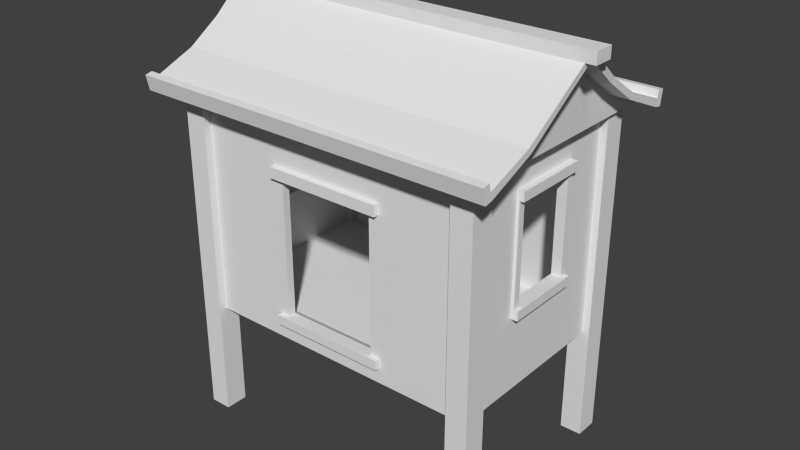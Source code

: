 # Source: Hut.blend  (saved by Blender 2.59.0; exported with 4.5.12 LTS)
import bpy
from mathutils import Matrix  # noqa: F401  (used for matrix-valued properties, if any)

bpy.ops.wm.read_factory_settings(use_empty=True)
scene = bpy.context.scene
scene.name = 'Scene'

# ---- collections
col_collection_1 = bpy.data.collections.new('Collection 1'); scene.collection.children.link(col_collection_1)

# ---- materials (node trees are filled in below, after node groups)
mat_initialshadinggroup = bpy.data.materials.new('initialShadingGroup')
mat_initialshadinggroup.alpha_threshold = 0.0
mat_initialshadinggroup.use_transparent_shadow = False
mat_initialshadinggroup.roughness = 0.5
mat_initialshadinggroup.line_color = (0.0, 0.0, 0.0, 1.0)

# ---- material node trees

# ---- world
world_world = bpy.data.worlds.new('World'); scene.world = world_world
world_world.color = (0.05088, 0.05088, 0.05088)
world_world.use_sun_shadow = False
world_world.sun_shadow_jitter_overblur = 0.0
world_world.cycles.sampling_method = 'MANUAL'
world_world.cycles.sample_map_resolution = 256

# ---- meshes
me_polysurface2 = bpy.data.meshes.new('polySurface2')
me_polysurface2.from_pydata([(-3.392, 4.068, -2.331), (-3.018, 4.068, -2.331), (-3.018, 4.039, -2.47), (-3.392, 4.039, -2.47), (-3.018, 3.749, -2.409), (-3.392, 3.749, -2.409), (-3.018, 3.778, -2.271), (-3.392, 3.778, -2.271), (3.643, 3.778, -2.271), (3.643, 3.749, -2.409), (3.643, 4.039, -2.47), (3.643, 4.068, -2.331), (3.643, 3.923, -2.301), (-3.392, 3.923, -2.301), (-3.392, 3.751, 2.471), (-3.018, 3.751, 2.471), (-3.018, 4.045, 2.512), (-3.392, 4.045, 2.512), (-3.018, 4.064, 2.372), (-3.392, 4.064, 2.372), (-3.018, 3.918, 2.352), (-3.392, 3.918, 2.352), (-3.392, 3.771, 2.331), (-3.018, 3.771, 2.331), (3.643, 3.751, 2.471), (3.643, 3.771, 2.331), (3.643, 3.918, 2.352), (3.643, 4.064, 2.372), (3.643, 4.045, 2.512), (-3.636, 5.189, 0.2205), (-3.448, 5.189, 0.2205), (-3.448, 5.406, 0.2205), (-3.636, 5.406, 0.2205), (-3.448, 5.406, -0.1695), (-3.636, 5.406, -0.1695), (-3.448, 5.189, -0.1695), (-3.636, 5.189, -0.1695), (-3.448, 5.189, 0.02551), (3.887, 5.189, 0.2205), (3.887, 5.189, -0.1695), (3.887, 5.406, -0.1695), (3.887, 5.406, 0.2205), (3.7, 5.189, 0.2205), (3.7, 5.189, 0.02551), (3.7, 5.189, -0.1695), (3.7, 5.406, -0.1695), (-3.069, 5.406, -0.1695), (-3.069, 5.189, -0.1695), (3.7, 5.406, 0.2205), (-3.069, 5.406, 0.2205), (-3.069, 5.189, 0.2205), (-3.018, 3.923, -2.301), (3.32, 5.189, 0.2205), (3.276, 4.689, 0.8405), (3.651, 4.689, 0.8405), (3.273, 4.266, 1.48), (3.647, 4.266, 1.48), (3.269, 3.918, 2.352), (-3.4, 4.64, 0.7173), (-3.4, 4.689, 0.8405), (-3.396, 4.168, 1.409), (-3.396, 4.266, 1.48), (3.269, 3.771, 2.331), (3.273, 4.168, 1.409), (3.647, 4.168, 1.409), (3.276, 4.64, 0.7173), (3.651, 4.64, 0.7173), (3.32, 5.189, 0.02551), (-3.025, 4.691, -0.7897), (-3.4, 4.691, -0.7897), (-3.022, 4.269, -1.429), (-3.396, 4.269, -1.429), (3.647, 4.269, -1.429), (3.647, 4.172, -1.353), (3.651, 4.691, -0.7897), (3.651, 4.643, -0.6636), (-3.022, 4.172, -1.353), (-3.396, 4.172, -1.353), (-3.025, 4.643, -0.6636), (-3.4, 4.643, -0.6636), (-3.069, 5.189, 0.02551), (3.276, 4.643, -0.6636), (3.273, 4.172, -1.353), (3.269, 3.778, -2.271), (3.269, 3.923, -2.301), (3.273, 4.269, -1.429), (-2.407, 4.269, -1.429), (-2.404, 3.923, -2.301), (3.276, 4.691, -0.7897), (-2.41, 4.691, -0.7897), (3.32, 5.189, -0.1695), (-2.445, 5.189, -0.1695), (-3.025, 4.64, 0.7173), (-3.022, 4.168, 1.409), (-3.022, 4.266, 1.48), (2.658, 4.266, 1.48), (2.655, 3.918, 2.352), (-3.025, 4.689, 0.8405), (2.661, 4.689, 0.8405), (2.696, 5.189, 0.2205), (3.269, 4.068, -2.331), (-2.404, 4.068, -2.331), (3.32, 5.406, 0.2205), (-2.445, 5.189, 0.2205), (-2.445, 5.406, 0.2205), (3.32, 5.406, -0.1695), (-2.445, 5.406, -0.1695), (3.269, 3.751, 2.471), (-2.404, 3.771, 2.331), (-2.404, 3.751, 2.471), (3.269, 4.064, 2.372), (-2.404, 4.064, 2.372), (-2.404, 3.918, 2.352), (3.269, 4.045, 2.512), (-2.404, 4.045, 2.512), (3.269, 3.749, -2.409), (-2.404, 3.749, -2.409), (-2.404, 3.778, -2.271), (3.269, 4.039, -2.47), (-2.404, 4.039, -2.47), (2.655, 4.039, -2.47), (2.655, 4.068, -2.331), (2.655, 3.749, -2.409), (2.655, 3.778, -2.271), (2.655, 4.045, 2.512), (2.655, 3.751, 2.471), (2.655, 4.064, 2.372), (2.655, 3.771, 2.331), (2.696, 5.189, -0.1695), (2.696, 5.406, -0.1695), (2.696, 5.406, 0.2205), (2.655, 3.923, -2.301), (-2.41, 4.689, 0.8405), (-2.407, 4.266, 1.48), (2.661, 4.229, 0.7173), (-2.41, 4.229, 0.7173), (2.696, 4.777, 0.02551), (-2.445, 4.777, 0.02551), (2.661, 4.691, -0.7897), (2.658, 4.269, -1.429), (-2.41, 4.231, -0.6636), (2.661, 4.231, -0.6636), (3.269, 3.777, -1.504), (2.655, 3.777, -1.504), (3.269, 3.775, -0.7369), (2.655, 3.775, -0.7369), (3.269, 3.774, 0.03012), (2.655, 3.774, 0.03012), (3.269, 3.773, 0.7971), (2.655, 3.773, 0.7971), (3.269, 3.772, 1.564), (2.655, 3.772, 1.564), (-3.018, 3.772, 1.564), (-2.404, 3.772, 1.564), (-3.018, 3.773, 0.7971), (-2.404, 3.773, 0.7971), (-3.018, 3.774, 0.03012), (-2.404, 3.774, 0.03012), (-3.018, 3.775, -0.7369), (-2.404, 3.775, -0.7369), (-3.018, 3.777, -1.504), (-2.404, 3.777, -1.504)], [], [(0, 1, 2, 3), (3, 2, 4, 5), (5, 4, 6, 7), (14, 15, 16, 17), (17, 16, 18, 19), (19, 18, 20, 21), (22, 23, 15, 14), (29, 30, 31, 32), (32, 31, 33, 34), (34, 33, 35, 36), (38, 39, 40, 41), (36, 29, 32, 34), (44, 45, 40, 39), (35, 33, 46, 47), (45, 48, 41, 40), (33, 31, 49, 46), (48, 42, 38, 41), (31, 30, 50, 49), (1, 0, 13, 51), (42, 52, 53, 54), (54, 53, 55, 56), (56, 55, 57, 26), (30, 37, 58, 59), (59, 58, 60, 61), (61, 60, 22, 21), (25, 62, 63, 64), (64, 63, 65, 66), (66, 65, 67, 43), (43, 42, 54, 66), (66, 54, 56, 64), (64, 56, 26, 25), (35, 47, 68, 69), (69, 68, 70, 71), (71, 70, 51, 13), (8, 12, 72, 73), (73, 72, 74, 75), (75, 74, 44, 43), (7, 6, 76, 77), (77, 76, 78, 79), (79, 78, 80, 37), (13, 7, 77, 71), (71, 77, 79, 69), (69, 79, 37, 35), (67, 81, 75, 43), (81, 82, 73, 75), (82, 83, 8, 73), (84, 85, 72, 12), (51, 70, 86, 87), (85, 88, 74, 72), (70, 68, 89, 86), (88, 90, 44, 74), (68, 47, 91, 89), (80, 92, 58, 37), (92, 93, 60, 58), (93, 23, 22, 60), (20, 94, 61, 21), (57, 55, 95, 96), (94, 97, 59, 61), (55, 53, 98, 95), (97, 50, 30, 59), (53, 52, 99, 98), (100, 84, 12, 11), (1, 51, 87, 101), (102, 52, 42, 48), (49, 50, 103, 104), (105, 102, 48, 45), (46, 49, 104, 106), (90, 105, 45, 44), (47, 46, 106, 91), (107, 62, 25, 24), (15, 23, 108, 109), (57, 110, 27, 26), (20, 18, 111, 112), (110, 113, 28, 27), (18, 16, 114, 111), (113, 107, 24, 28), (16, 15, 109, 114), (83, 115, 9, 8), (6, 4, 116, 117), (115, 118, 10, 9), (4, 2, 119, 116), (118, 100, 11, 10), (2, 1, 101, 119), (120, 121, 100, 118), (119, 101, 121, 120), (122, 120, 118, 115), (116, 119, 120, 122), (123, 122, 115, 83), (117, 116, 122, 123), (124, 125, 107, 113), (114, 109, 125, 124), (126, 124, 113, 110), (111, 114, 124, 126), (96, 126, 110, 57), (112, 111, 126, 96), (125, 127, 62, 107), (109, 108, 127, 125), (128, 129, 105, 90), (91, 106, 129, 128), (129, 130, 102, 105), (106, 104, 130, 129), (130, 99, 52, 102), (104, 103, 99, 130), (121, 131, 84, 100), (101, 87, 131, 121), (132, 103, 50, 97), (98, 99, 103, 132), (133, 132, 97, 94), (95, 98, 132, 133), (112, 133, 94, 20), (96, 95, 133, 112), (136, 134, 135, 137), (138, 128, 90, 88), (89, 91, 128, 138), (139, 138, 88, 85), (86, 89, 138, 139), (131, 139, 85, 84), (87, 86, 139, 131), (137, 140, 141, 136), (123, 83, 142, 143), (143, 142, 144, 145), (145, 144, 146, 147), (147, 146, 148, 149), (149, 148, 150, 151), (151, 150, 62, 127), (108, 23, 152, 153), (153, 152, 154, 155), (155, 154, 156, 157), (157, 156, 158, 159), (159, 158, 160, 161), (161, 160, 6, 117), (93, 152, 23), (82, 142, 83), (80, 78, 158, 156), (80, 156, 154, 92), (92, 154, 152, 93), (160, 76, 6), (158, 78, 76, 160), (135, 155, 157, 137), (137, 157, 159, 140), (150, 63, 62), (148, 65, 63, 150), (67, 65, 148, 146), (67, 146, 144, 81), (81, 144, 142, 82), (147, 136, 141, 145), (149, 134, 136, 147), (38, 42, 43), (39, 38, 43), (39, 43, 44), (30, 29, 36), (37, 30, 36), (35, 37, 36), (14, 17, 19), (22, 14, 19), (22, 19, 21), (27, 28, 24), (27, 24, 25), (26, 27, 25), (5, 7, 13), (13, 0, 5), (5, 0, 3), (12, 8, 9), (11, 12, 9), (10, 11, 9), (135, 153, 155), (140, 159, 161), (134, 149, 151), (141, 143, 145), (140, 161, 143, 141), (134, 151, 153, 135), (127, 108, 153, 151), (117, 123, 143, 161)])
_uv = me_polysurface2.uv_layers.new(name='UVTex')
_uv.uv.foreach_set('vector', [0.375, 0.25, 0.4583, 0.25, 0.4583, 0.5, 0.375, 0.5, 0.375, 0.5, 0.4583, 0.5, 0.4583, 0.75, 0.375, 0.75, 0.375, 0.75, 0.4583, 0.75, 0.4583, 1.0, 0.375, 1.0, 0.375, 0.0, 0.4583, 0.0, 0.4583, 0.25, 0.375, 0.25, 0.375, 0.25, 0.4583, 0.25, 0.4583, 0.5, 0.375, 0.5, 0.375, 0.5, 0.4583, 0.5, 0.4583, 0.625, 0.375, 0.625, 0.375, 0.75, 0.4583, 0.75, 0.4583, 1.0, 0.375, 1.0, 0.375, 0.0, 0.4583, 0.0, 0.4583, 0.25, 0.375, 0.25, 0.375, 0.25, 0.4583, 0.25, 0.4583, 0.5, 0.375, 0.5, 0.375, 0.5, 0.4583, 0.5, 0.4583, 0.75, 0.375, 0.75, 0.625, 0.0, 0.875, 0.0, 0.875, 0.25, 0.625, 0.25, 0.125, 0.0, 0.375, 0.0, 0.375, 0.25, 0.125, 0.25, 0.5417, 0.75, 0.5417, 0.5, 0.625, 0.5, 0.625, 0.75, 0.4583, 0.75, 0.4583, 0.5, 0.4861, 0.5, 0.4861, 0.75, 0.5417, 0.5, 0.5417, 0.25, 0.625, 0.25, 0.625, 0.5, 0.4583, 0.5, 0.4583, 0.25, 0.4861, 0.25, 0.4861, 0.5, 0.5417, 0.25, 0.5417, 0.0, 0.625, 0.0, 0.625, 0.25, 0.4583, 0.25, 0.4583, 0.0, 0.4861, 0.0, 0.4861, 0.25, 0.4583, 0.25, 0.375, 0.25, 0.375, 0.125, 0.4583, 0.125, 0.5417, 0.0, 0.5139, 0.0, 0.5231, 0.2083, 0.5694, 0.2083, 0.5694, 0.2083, 0.5231, 0.2083, 0.5324, 0.4167, 0.5972, 0.4167, 0.5972, 0.4167, 0.5324, 0.4167, 0.5417, 0.625, 0.625, 0.625, 0.4583, 1.0, 0.4583, 0.875, 0.3472, 0.5833, 0.3472, 0.7083, 0.3472, 0.7083, 0.3472, 0.5833, 0.2361, 0.2917, 0.2361, 0.4167, 0.2361, 0.4167, 0.2361, 0.2917, 0.125, 0.0, 0.125, 0.125, 0.625, 0.75, 0.5417, 0.75, 0.5324, 0.7917, 0.5972, 0.7917, 0.5972, 0.7917, 0.5324, 0.7917, 0.5231, 0.8333, 0.5694, 0.8333, 0.5694, 0.8333, 0.5231, 0.8333, 0.5139, 0.875, 0.5417, 0.875, 0.5417, 0.875, 0.5417, 1.0, 0.6528, 0.7083, 0.6528, 0.5833, 0.6528, 0.5833, 0.6528, 0.7083, 0.7639, 0.4167, 0.7639, 0.2917, 0.7639, 0.2917, 0.7639, 0.4167, 0.875, 0.125, 0.875, 0.0, 0.4583, 0.75, 0.4861, 0.75, 0.4769, 0.5417, 0.4306, 0.5417, 0.4306, 0.5417, 0.4769, 0.5417, 0.4676, 0.3333, 0.4028, 0.3333, 0.4028, 0.3333, 0.4676, 0.3333, 0.4583, 0.125, 0.375, 0.125, 0.625, 0.0, 0.625, 0.125, 0.5972, 0.3333, 0.5972, 0.2917, 0.5972, 0.2917, 0.5972, 0.3333, 0.5694, 0.5417, 0.5694, 0.5833, 0.5694, 0.5833, 0.5694, 0.5417, 0.5417, 0.75, 0.5417, 0.875, 0.375, 1.0, 0.4583, 1.0, 0.4676, 0.9583, 0.4028, 0.9583, 0.4028, 0.9583, 0.4676, 0.9583, 0.4769, 0.9167, 0.4306, 0.9167, 0.4306, 0.9167, 0.4769, 0.9167, 0.4861, 0.875, 0.4583, 0.875, 0.375, 0.125, 0.375, 0.0, 0.4028, 0.2917, 0.4028, 0.3333, 0.4028, 0.3333, 0.4028, 0.2917, 0.4306, 0.5833, 0.4306, 0.5417, 0.4306, 0.5417, 0.4306, 0.5833, 0.4583, 0.875, 0.4583, 0.75, 0.5139, 0.875, 0.5231, 0.9167, 0.5694, 0.9167, 0.5417, 0.875, 0.5231, 0.9167, 0.5324, 0.9583, 0.5972, 0.9583, 0.5694, 0.9167, 0.5324, 0.9583, 0.5417, 1.0, 0.625, 1.0, 0.5972, 0.9583, 0.5417, 0.125, 0.5324, 0.3333, 0.5972, 0.3333, 0.625, 0.125, 0.4583, 0.125, 0.4676, 0.3333, 0.4892, 0.3333, 0.4861, 0.125, 0.5324, 0.3333, 0.5231, 0.5417, 0.5694, 0.5417, 0.5972, 0.3333, 0.4676, 0.3333, 0.4769, 0.5417, 0.4923, 0.5417, 0.4892, 0.3333, 0.5231, 0.5417, 0.5139, 0.75, 0.5417, 0.75, 0.5694, 0.5417, 0.4769, 0.5417, 0.4861, 0.75, 0.4954, 0.75, 0.4923, 0.5417, 0.4861, 0.875, 0.4769, 0.8333, 0.4306, 0.8333, 0.4583, 0.875, 0.4769, 0.8333, 0.4676, 0.7917, 0.4028, 0.7917, 0.4306, 0.8333, 0.4676, 0.7917, 0.4583, 0.75, 0.375, 0.75, 0.4028, 0.7917, 0.4583, 0.625, 0.4676, 0.4167, 0.4028, 0.4167, 0.375, 0.625, 0.5417, 0.625, 0.5324, 0.4167, 0.5108, 0.4167, 0.5139, 0.625, 0.4676, 0.4167, 0.4769, 0.2083, 0.4306, 0.2083, 0.4028, 0.4167, 0.5324, 0.4167, 0.5231, 0.2083, 0.5077, 0.2083, 0.5108, 0.4167, 0.4769, 0.2083, 0.4861, 0.0, 0.4583, 0.0, 0.4306, 0.2083, 0.5231, 0.2083, 0.5139, 0.0, 0.5046, 0.0, 0.5077, 0.2083, 0.5417, 0.25, 0.5417, 0.125, 0.625, 0.125, 0.625, 0.25, 0.4583, 0.25, 0.4583, 0.125, 0.4861, 0.125, 0.4861, 0.25, 0.5139, 0.25, 0.5139, 0.0, 0.5417, 0.0, 0.5417, 0.25, 0.4861, 0.25, 0.4861, 0.0, 0.4954, 0.0, 0.4954, 0.25, 0.5139, 0.5, 0.5139, 0.25, 0.5417, 0.25, 0.5417, 0.5, 0.4861, 0.5, 0.4861, 0.25, 0.4954, 0.25, 0.4954, 0.5, 0.5139, 0.75, 0.5139, 0.5, 0.5417, 0.5, 0.5417, 0.75, 0.4861, 0.75, 0.4861, 0.5, 0.4954, 0.5, 0.4954, 0.75, 0.5417, 1.0, 0.5417, 0.75, 0.625, 0.75, 0.625, 1.0, 0.4583, 1.0, 0.4583, 0.75, 0.4861, 0.75, 0.4861, 1.0, 0.5417, 0.625, 0.5417, 0.5, 0.625, 0.5, 0.625, 0.625, 0.4583, 0.625, 0.4583, 0.5, 0.4861, 0.5, 0.4861, 0.625, 0.5417, 0.5, 0.5417, 0.25, 0.625, 0.25, 0.625, 0.5, 0.4583, 0.5, 0.4583, 0.25, 0.4861, 0.25, 0.4861, 0.5, 0.5417, 0.25, 0.5417, 0.0, 0.625, 0.0, 0.625, 0.25, 0.4583, 0.25, 0.4583, 0.0, 0.4861, 0.0, 0.4861, 0.25, 0.5417, 1.0, 0.5417, 0.75, 0.625, 0.75, 0.625, 1.0, 0.4583, 1.0, 0.4583, 0.75, 0.4861, 0.75, 0.4861, 1.0, 0.5417, 0.75, 0.5417, 0.5, 0.625, 0.5, 0.625, 0.75, 0.4583, 0.75, 0.4583, 0.5, 0.4861, 0.5, 0.4861, 0.75, 0.5417, 0.5, 0.5417, 0.25, 0.625, 0.25, 0.625, 0.5, 0.4583, 0.5, 0.4583, 0.25, 0.4861, 0.25, 0.4861, 0.5, 0.5139, 0.5, 0.5139, 0.25, 0.5417, 0.25, 0.5417, 0.5, 0.4861, 0.5, 0.4861, 0.25, 0.5139, 0.25, 0.5139, 0.5, 0.5139, 0.75, 0.5139, 0.5, 0.5417, 0.5, 0.5417, 0.75, 0.4861, 0.75, 0.4861, 0.5, 0.5139, 0.5, 0.5139, 0.75, 0.5139, 1.0, 0.5139, 0.75, 0.5417, 0.75, 0.5417, 1.0, 0.4861, 1.0, 0.4861, 0.75, 0.5139, 0.75, 0.5139, 1.0, 0.5139, 0.25, 0.5139, 0.0, 0.5417, 0.0, 0.5417, 0.25, 0.4861, 0.25, 0.4861, 0.0, 0.5139, 0.0, 0.5139, 0.25, 0.5139, 0.5, 0.5139, 0.25, 0.5417, 0.25, 0.5417, 0.5, 0.4861, 0.5, 0.4861, 0.25, 0.5139, 0.25, 0.5139, 0.5, 0.5139, 0.625, 0.5139, 0.5, 0.5417, 0.5, 0.5417, 0.625, 0.4861, 0.625, 0.4861, 0.5, 0.5139, 0.5, 0.5139, 0.625, 0.5139, 1.0, 0.5139, 0.75, 0.5417, 0.75, 0.5417, 1.0, 0.4861, 1.0, 0.4861, 0.75, 0.5139, 0.75, 0.5139, 1.0, 0.5046, 0.75, 0.5046, 0.5, 0.5139, 0.5, 0.5139, 0.75, 0.4954, 0.75, 0.4954, 0.5, 0.5046, 0.5, 0.5046, 0.75, 0.5046, 0.5, 0.5046, 0.25, 0.5139, 0.25, 0.5139, 0.5, 0.4954, 0.5, 0.4954, 0.25, 0.5046, 0.25, 0.5046, 0.5, 0.5046, 0.25, 0.5046, 0.0, 0.5139, 0.0, 0.5139, 0.25, 0.4954, 0.25, 0.4954, 0.0, 0.5046, 0.0, 0.5046, 0.25, 0.5139, 0.25, 0.5139, 0.125, 0.5417, 0.125, 0.5417, 0.25, 0.4861, 0.25, 0.4861, 0.125, 0.5139, 0.125, 0.5139, 0.25, 0.4923, 0.2083, 0.4954, 0.0, 0.4861, 0.0, 0.4769, 0.2083, 0.5077, 0.2083, 0.5046, 0.0, 0.4954, 0.0, 0.4923, 0.2083, 0.4892, 0.4167, 0.4923, 0.2083, 0.4769, 0.2083, 0.4676, 0.4167, 0.5108, 0.4167, 0.5077, 0.2083, 0.4923, 0.2083, 0.4892, 0.4167, 0.4861, 0.625, 0.4892, 0.4167, 0.4676, 0.4167, 0.4583, 0.625, 0.5139, 0.625, 0.5108, 0.4167, 0.4892, 0.4167, 0.4861, 0.625, 0.5046, 0.875, 0.5077, 0.8333, 0.4923, 0.8333, 0.4954, 0.875, 0.5077, 0.5417, 0.5046, 0.75, 0.5139, 0.75, 0.5231, 0.5417, 0.4923, 0.5417, 0.4954, 0.75, 0.5046, 0.75, 0.5077, 0.5417, 0.5108, 0.3333, 0.5077, 0.5417, 0.5231, 0.5417, 0.5324, 0.3333, 0.4892, 0.3333, 0.4923, 0.5417, 0.5077, 0.5417, 0.5108, 0.3333, 0.5139, 0.125, 0.5108, 0.3333, 0.5324, 0.3333, 0.5417, 0.125, 0.4861, 0.125, 0.4892, 0.3333, 0.5108, 0.3333, 0.5139, 0.125, 0.4954, 0.875, 0.4923, 0.9167, 0.5077, 0.9167, 0.5046, 0.875, 0.5139, 1.0, 0.5417, 1.0, 0.5417, 0.9583, 0.5139, 0.9583, 0.5139, 0.9583, 0.5417, 0.9583, 0.5417, 0.9167, 0.5139, 0.9167, 0.5139, 0.9167, 0.5417, 0.9167, 0.5417, 0.875, 0.5139, 0.875, 0.5139, 0.875, 0.5417, 0.875, 0.5417, 0.8333, 0.5139, 0.8333, 0.5139, 0.8333, 0.5417, 0.8333, 0.5417, 0.7917, 0.5139, 0.7917, 0.5139, 0.7917, 0.5417, 0.7917, 0.5417, 0.75, 0.5139, 0.75, 0.4861, 0.75, 0.4583, 0.75, 0.4583, 0.7917, 0.4861, 0.7917, 0.4861, 0.7917, 0.4583, 0.7917, 0.4583, 0.8333, 0.4861, 0.8333, 0.4861, 0.8333, 0.4583, 0.8333, 0.4583, 0.875, 0.4861, 0.875, 0.4861, 0.875, 0.4583, 0.875, 0.4583, 0.9167, 0.4861, 0.9167, 0.4861, 0.9167, 0.4583, 0.9167, 0.4583, 0.9583, 0.4861, 0.9583, 0.4861, 0.9583, 0.4583, 0.9583, 0.4583, 1.0, 0.4861, 1.0, 0.4676, 0.7917, 0.4583, 0.7917, 0.4583, 0.75, 0.5324, 0.9583, 0.5417, 0.9583, 0.5417, 1.0, 0.4861, 0.875, 0.4769, 0.9167, 0.4583, 0.9167, 0.4583, 0.875, 0.4861, 0.875, 0.4583, 0.875, 0.4583, 0.8333, 0.4769, 0.8333, 0.4769, 0.8333, 0.4583, 0.8333, 0.4583, 0.7917, 0.4676, 0.7917, 0.4583, 0.9583, 0.4676, 0.9583, 0.4583, 1.0, 0.4583, 0.9167, 0.4769, 0.9167, 0.4676, 0.9583, 0.4583, 0.9583, 0.4923, 0.8333, 0.4861, 0.8333, 0.4861, 0.875, 0.4954, 0.875, 0.4954, 0.875, 0.4861, 0.875, 0.4861, 0.9167, 0.4923, 0.9167, 0.5417, 0.7917, 0.5324, 0.7917, 0.5417, 0.75, 0.5417, 0.8333, 0.5231, 0.8333, 0.5324, 0.7917, 0.5417, 0.7917, 0.5139, 0.875, 0.5231, 0.8333, 0.5417, 0.8333, 0.5417, 0.875, 0.5139, 0.875, 0.5417, 0.875, 0.5417, 0.9167, 0.5231, 0.9167, 0.5231, 0.9167, 0.5417, 0.9167, 0.5417, 0.9583, 0.5324, 0.9583, 0.5139, 0.875, 0.5046, 0.875, 0.5077, 0.9167, 0.5139, 0.9167, 0.5139, 0.8333, 0.5077, 0.8333, 0.5046, 0.875, 0.5139, 0.875, 0.625, 1.0, 0.5417, 1.0, 0.5417, 0.875, 0.625, 0.75, 0.625, 1.0, 0.5417, 0.875, 0.625, 0.75, 0.5417, 0.875, 0.5417, 0.75, 0.4583, 1.0, 0.375, 1.0, 0.375, 0.75, 0.4583, 0.875, 0.4583, 1.0, 0.375, 0.75, 0.4583, 0.75, 0.4583, 0.875, 0.375, 0.75, 0.375, 0.0, 0.375, 0.25, 0.125, 0.25, 0.125, 0.0, 0.375, 0.0, 0.125, 0.25, 0.125, 0.0, 0.125, 0.25, 0.125, 0.125, 0.875, 0.25, 0.625, 0.25, 0.625, 0.0, 0.875, 0.25, 0.625, 0.0, 0.875, 0.0, 0.875, 0.125, 0.875, 0.25, 0.875, 0.0, 0.125, 0.0, 0.375, 0.0, 0.375, 0.125, 0.375, 0.125, 0.375, 0.25, 0.125, 0.0, 0.125, 0.0, 0.375, 0.25, 0.125, 0.25, 0.625, 0.125, 0.625, 0.0, 0.875, 0.0, 0.625, 0.25, 0.625, 0.125, 0.875, 0.0, 0.875, 0.25, 0.625, 0.25, 0.875, 0.0, 0.0, 0.0, 1.0, 0.0, 1.0, 1.0, 0.0, 0.0, 1.0, 0.0, 1.0, 1.0, 0.0, 0.0, 1.0, 0.0, 1.0, 1.0, 0.0, 0.0, 1.0, 0.0, 1.0, 1.0, 0.0, 0.0, 0.0, 1.0, 1.0, 1.0, 1.0, 0.0, 0.0, 0.0, 1.0, 0.0, 1.0, 1.0, 0.0, 1.0, 0.0, 0.0, 0.0, 1.0, 1.0, 1.0, 1.0, 0.0, 0.0, 0.0, 0.0, 1.0, 1.0, 1.0, 1.0, 0.0])
me_polysurface2.materials.append(mat_initialshadinggroup)
me_polysurface2.use_remesh_preserve_volume = False
me_polysurface2.use_remesh_preserve_attributes = False
me_polysurface2.use_mirror_vertex_groups = False
me_polysurface2.update()
me_pcube1 = bpy.data.meshes.new('pCube1')
me_pcube1.from_pydata([(-2.927, -0.4836, 2.079), (-2.509, -0.4836, 2.079), (-2.509, 3.791, 2.079), (-2.927, 3.791, 2.079), (2.761, -0.4836, 2.079), (3.179, -0.4836, 2.079), (3.179, 3.791, 2.079), (2.761, 3.791, 2.079), (-2.927, 3.791, -2.028), (-2.509, 3.791, -2.028), (-2.509, -0.4836, -2.028), (-2.927, -0.4836, -2.028), (2.761, 3.791, -2.028), (3.179, 3.791, -2.028), (3.179, -0.4836, -2.028), (2.761, -0.4836, -2.028), (3.179, -0.4836, -1.579), (3.179, 3.791, -1.579), (3.179, -0.4836, 1.63), (3.179, 3.791, 1.63), (-2.927, -0.4836, -1.579), (-2.927, 3.791, -1.579), (-2.927, -0.4836, 1.63), (-2.927, 3.791, 1.63), (-2.788, 1.654, 1.63), (-2.788, -0.4836, 1.63), (-2.509, -0.08194, 1.78), (-2.509, -0.08194, 1.63), (-2.509, 3.791, 1.63), (-2.509, 3.791, 1.78), (-2.509, 3.791, -1.878), (-2.509, -0.4836, -1.878), (3.039, 1.654, -1.579), (3.039, -0.4836, -1.579), (2.761, -0.08194, -1.729), (2.761, -0.08194, -1.579), (2.761, 3.791, -1.579), (2.761, 3.791, -1.729), (2.761, 3.791, 1.929), (2.761, -0.4836, 1.929), (3.039, 3.791, 1.63), (3.039, 1.654, 1.63), (2.9, 3.791, -1.579), (2.9, -0.08194, -1.579), (2.761, 3.791, -1.878), (2.761, -0.4836, -1.878), (-2.788, 3.791, -1.579), (-2.788, 1.654, -1.579), (-2.649, -0.08194, 1.63), (-2.649, 3.791, 1.63), (-2.509, 3.791, 1.929), (-2.509, -0.4836, 1.929), (-2.788, -0.4836, -1.579), (-2.509, -0.4836, -1.579), (-2.509, -0.4836, 1.63), (2.761, -0.4836, -1.579), (2.761, -0.4836, 1.63), (2.761, -0.08194, 1.78), (2.761, 3.791, 1.78), (3.039, -0.4836, 1.63), (-2.509, 3.791, -1.579), (-2.509, -0.08194, -1.579), (-2.509, -0.08194, -1.729), (-2.509, 3.791, -1.729), (2.761, 3.791, 1.63), (2.761, -0.08194, 1.63), (2.9, 3.791, 1.63), (2.9, -0.08194, 1.63), (-2.649, 3.791, -1.579), (-2.649, -0.08194, -1.579), (-0.8211, 0.0003875, -1.732), (-2.509, -2.677, -2.028), (-2.927, -2.677, -2.028), (-2.509, -2.677, -1.878), (-2.509, -2.677, -1.579), (-2.788, -2.677, -1.579), (-2.927, -2.677, -1.579), (3.179, -2.677, -2.028), (2.761, -2.677, -2.028), (3.179, -2.677, -1.579), (3.039, -2.677, -1.579), (2.761, -2.677, -1.579), (2.761, -2.677, -1.878), (-2.788, -2.677, 1.63), (-2.927, -2.677, 1.63), (-2.509, -2.677, 1.63), (-2.509, -2.677, 1.929), (-2.509, -2.677, 2.079), (-2.927, -2.677, 2.079), (3.039, -2.677, 1.63), (2.761, -2.677, 1.63), (3.179, -2.677, 1.63), (3.179, -2.677, 2.079), (2.761, -2.677, 2.079), (2.761, -2.677, 1.929), (-0.8211, 2.651, -1.732), (1.072, 2.651, -1.732), (1.072, 0.0003875, -1.732), (1.762, 1.467, -1.878), (1.762, 3.273, -1.878), (-1.51, -0.3392, -1.878), (1.762, -0.3392, -1.878), (-1.51, 1.467, -1.878), (-1.51, 3.273, -1.878), (-1.009, -0.1842, -1.878), (1.261, -0.1842, -1.878), (-1.01, 5.946e-05, -1.878), (-1.01, 2.651, -1.878), (-0.8207, 2.651, -1.878), (-0.8207, 5.946e-05, -1.878), (1.261, 2.856, -1.878), (-1.009, 2.856, -1.878), (1.26, 2.651, -1.878), (1.26, 5.946e-05, -1.878), (1.071, 5.946e-05, -1.878), (1.071, 2.651, -1.878), (1.261, -0.1842, -1.976), (1.071, 5.946e-05, -1.976), (1.26, 5.946e-05, -1.976), (-1.009, 2.856, -1.976), (-0.8207, 2.651, -1.976), (-1.01, 2.651, -1.976), (-1.009, -0.1842, -1.976), (-1.01, 5.946e-05, -1.976), (-0.8207, 5.946e-05, -1.976), (1.261, 2.856, -1.976), (1.26, 2.651, -1.976), (1.071, 2.651, -1.976), (-2.788, 3.791, 1.63), (-2.788, 3.212, -0.7278), (-2.788, 3.212, 0.7788), (-2.788, 0.9334, 0.7788), (-2.788, 0.9334, -0.7278), (-2.844, 1.114, 0.7788), (-2.844, 3.032, 0.7788), (-2.844, 3.032, 0.6463), (-2.844, 1.114, 0.6463), (-2.649, 1.114, -0.5952), (-2.649, 1.114, 0.6458), (-2.649, 3.032, -0.5952), (-2.649, 3.032, 0.6458), (2.9, 3.032, 0.6458), (2.9, 1.114, 0.6458), (3.039, 0.9331, -0.728), (3.039, 0.9331, 0.7786), (3.095, 1.114, -0.7282), (3.095, 3.032, -0.7282), (3.095, 3.032, -0.5952), (3.095, 1.114, -0.5952), (3.039, 3.791, -1.579), (3.039, 3.212, 0.7786), (3.039, 3.212, -0.728), (-2.92, 3.212, 0.7788), (-2.92, 3.032, 0.6463), (-2.92, 3.032, 0.7788), (-2.788, 1.114, -0.7282), (-2.92, 0.9334, -0.7278), (-2.92, 1.114, -0.5952), (-2.92, 1.114, -0.7282), (2.9, 1.114, -0.5952), (2.9, 3.032, -0.5952), (3.039, 1.114, 0.7788), (3.172, 0.9331, 0.7786), (3.172, 1.114, 0.6458), (3.172, 1.114, 0.7788), (3.172, 3.212, -0.728), (3.172, 3.032, -0.5952), (3.172, 3.032, -0.7282), (-2.788, 1.114, -0.5952), (-2.788, 1.114, 0.6463), (-2.788, 3.032, 0.6463), (-2.788, 3.032, -0.5952), (3.039, 1.114, 0.6458), (3.039, 1.114, -0.5952), (3.039, 3.032, 0.6458), (3.039, 3.032, -0.5952), (-2.844, 3.032, -0.7282), (-2.844, 1.114, -0.7282), (-2.844, 1.114, -0.5952), (-2.844, 3.032, -0.5952), (-2.788, 3.032, 0.7788), (3.039, 3.032, -0.7282), (3.095, 3.032, 0.7788), (3.095, 1.114, 0.7788), (3.095, 1.114, 0.6458), (3.095, 3.032, 0.6458), (-2.788, 1.114, 0.7788), (-2.844, 3.212, -0.7278), (-2.844, 3.212, 0.7788), (-2.788, 3.032, -0.7282), (-2.844, 0.9334, 0.7788), (-2.844, 0.9334, -0.7278), (3.039, 1.114, -0.7282), (3.095, 0.9331, -0.728), (3.095, 0.9331, 0.7786), (3.095, 3.212, 0.7786), (3.095, 3.212, -0.728), (3.039, 3.032, 0.7788), (-2.92, 3.212, -0.7278), (-2.92, 3.032, -0.7282), (-2.92, 3.032, -0.5952), (-2.92, 0.9334, 0.7788), (-2.92, 1.114, 0.7788), (-2.92, 1.114, 0.6463), (3.172, 0.9331, -0.728), (3.172, 1.114, -0.7282), (3.172, 1.114, -0.5952), (3.172, 3.212, 0.7786), (3.172, 3.032, 0.7788), (3.172, 3.032, 0.6458)], [], [(0, 1, 2, 3), (4, 5, 6, 7), (8, 9, 10, 11), (12, 13, 14, 15), (16, 14, 13, 17), (5, 18, 19, 6), (8, 11, 20, 21), (22, 0, 3, 23), (22, 24, 25), (26, 27, 28, 29), (30, 31, 10, 9), (16, 32, 33), (34, 35, 36, 37), (38, 39, 4, 7), (40, 19, 41), (42, 36, 35, 43), (44, 12, 15, 45), (46, 21, 47), (27, 48, 49, 28), (50, 2, 1, 51), (25, 52, 53, 54), (31, 45, 55, 53), (50, 51, 39, 38), (54, 56, 39, 51), (57, 26, 29, 58), (56, 55, 33, 59), (60, 61, 62, 63), (64, 65, 57, 58), (66, 67, 65, 64), (68, 69, 61, 60), (65, 27, 26, 57), (61, 70, 62), (67, 43, 35, 65), (65, 35, 61, 27), (27, 61, 69, 48), (55, 56, 54, 53), (11, 10, 71, 72), (10, 31, 73, 71), (31, 53, 74, 73), (53, 52, 75, 74), (52, 20, 76, 75), (20, 11, 72, 76), (15, 14, 77, 78), (14, 16, 79, 77), (16, 33, 80, 79), (33, 55, 81, 80), (55, 45, 82, 81), (45, 15, 78, 82), (22, 25, 83, 84), (25, 54, 85, 83), (54, 51, 86, 85), (51, 1, 87, 86), (1, 0, 88, 87), (0, 22, 84, 88), (56, 59, 89, 90), (59, 18, 91, 89), (18, 5, 92, 91), (5, 4, 93, 92), (4, 39, 94, 93), (39, 56, 90, 94), (37, 63, 95, 96), (95, 63, 62, 70), (97, 34, 37, 96), (61, 35, 97, 70), (97, 35, 34), (44, 98, 99), (45, 31, 100, 101), (31, 102, 100), (30, 44, 99, 103), (101, 100, 104, 105), (106, 107, 108, 109), (103, 99, 110, 111), (112, 113, 114, 115), (116, 117, 118), (119, 120, 121), (96, 95, 108, 115), (97, 96, 115, 114), (70, 97, 114, 109), (95, 70, 109, 108), (105, 113, 98, 101), (107, 102, 103, 111), (106, 102, 107), (104, 100, 102, 106), (98, 113, 112), (98, 112, 110, 99), (44, 45, 98), (98, 45, 101), (102, 30, 103), (31, 30, 102), (105, 104, 122, 116), (104, 106, 123, 122), (106, 109, 124, 123), (109, 114, 117, 124), (114, 113, 118, 117), (113, 105, 116, 118), (111, 110, 125, 119), (110, 112, 126, 125), (112, 115, 127, 126), (115, 108, 120, 127), (108, 107, 121, 120), (107, 111, 119, 121), (127, 125, 126), (119, 125, 127, 120), (124, 122, 123), (116, 122, 124, 117), (128, 46, 129, 130), (52, 25, 131, 132), (133, 134, 135, 136), (48, 69, 137, 138), (69, 68, 139, 137), (68, 49, 140, 139), (67, 66, 141, 142), (59, 33, 143, 144), (145, 146, 147, 148), (149, 40, 150, 151), (152, 153, 154), (132, 155, 47, 52), (156, 157, 158), (48, 138, 140, 49), (67, 142, 159, 43), (42, 160, 141, 66), (43, 159, 160, 42), (144, 161, 41, 59), (162, 163, 164), (165, 166, 167), (168, 169, 138, 137), (169, 170, 140, 138), (170, 171, 139, 140), (171, 168, 137, 139), (159, 142, 172, 173), (142, 141, 174, 172), (141, 160, 175, 174), (160, 159, 173, 175), (176, 177, 178, 179), (180, 24, 128, 130), (181, 32, 149, 151), (182, 183, 184, 185), (186, 180, 134, 133), (170, 169, 136, 135), (130, 129, 187, 188), (129, 189, 176, 187), (171, 170, 135, 179), (180, 130, 188, 134), (132, 131, 190, 191), (131, 186, 133, 190), (169, 168, 178, 136), (155, 132, 191, 177), (189, 155, 177, 176), (168, 171, 179, 178), (192, 181, 146, 145), (175, 173, 148, 147), (144, 143, 193, 194), (143, 192, 145, 193), (173, 172, 184, 148), (161, 144, 194, 183), (151, 150, 195, 196), (150, 197, 182, 195), (174, 175, 147, 185), (181, 151, 196, 146), (197, 161, 183, 182), (172, 174, 185, 184), (188, 187, 198, 152), (187, 176, 199, 198), (176, 179, 200, 199), (179, 135, 153, 200), (135, 134, 154, 153), (134, 188, 152, 154), (191, 190, 201, 156), (190, 133, 202, 201), (133, 136, 203, 202), (136, 178, 157, 203), (178, 177, 158, 157), (177, 191, 156, 158), (194, 193, 204, 162), (193, 145, 205, 204), (145, 148, 206, 205), (148, 184, 163, 206), (184, 183, 164, 163), (183, 194, 162, 164), (196, 195, 207, 165), (195, 182, 208, 207), (182, 185, 209, 208), (185, 147, 166, 209), (147, 146, 167, 166), (146, 196, 165, 167), (152, 198, 200, 153), (200, 198, 199), (203, 201, 202), (156, 201, 203, 157), (143, 32, 181, 192), (143, 33, 32), (206, 204, 205), (165, 207, 209, 166), (209, 207, 208), (41, 197, 150, 40), (41, 161, 197), (162, 204, 206, 163), (41, 19, 18), (41, 18, 59), (149, 32, 17), (17, 32, 16), (47, 189, 129, 46), (47, 155, 189), (131, 25, 24, 186), (186, 24, 180), (128, 24, 23), (23, 24, 22), (47, 21, 20), (47, 20, 52)])
_uv = me_pcube1.uv_layers.new(name='UVTex')
_uv.uv.foreach_set('vector', [0.375, 0.0, 0.4583, 0.0, 0.4583, 0.25, 0.375, 0.25, 0.5417, 0.0, 0.625, 0.0, 0.625, 0.25, 0.5417, 0.25, 0.375, 0.5, 0.4583, 0.5, 0.4583, 0.75, 0.375, 0.75, 0.5417, 0.5, 0.625, 0.5, 0.625, 0.75, 0.5417, 0.75, 0.7917, 0.0, 0.875, 0.0, 0.875, 0.25, 0.7917, 0.25, 0.625, 0.0, 0.7083, 0.0, 0.7083, 0.25, 0.625, 0.25, 0.125, 0.25, 0.125, 0.0, 0.2083, 0.0, 0.2083, 0.25, 0.2917, 0.0, 0.375, 0.0, 0.375, 0.25, 0.2917, 0.25, 0.2917, 0.0, 0.4028, 0.625, 0.4028, 0.9167, 0.4583, 0.625, 0.4583, 0.625, 0.4583, 0.3333, 0.4583, 0.3056, 0.4583, 0.4722, 0.4583, 0.7778, 0.4583, 0.75, 0.4583, 0.5, 0.7917, 0.0, 0.5972, 0.625, 0.5972, 0.8333, 0.5417, 0.625, 0.5417, 0.625, 0.5417, 0.4167, 0.5417, 0.4444, 0.5417, 0.2778, 0.5417, 0.9722, 0.5417, 0.0, 0.5417, 0.25, 0.5972, 0.3333, 0.7083, 0.25, 0.5972, 0.625, 0.5694, 0.4167, 0.5417, 0.4167, 0.5417, 0.625, 0.5694, 0.625, 0.5417, 0.4722, 0.5417, 0.5, 0.5417, 0.75, 0.5417, 0.7778, 0.4028, 0.4167, 0.2083, 0.25, 0.4028, 0.625, 0.4583, 0.625, 0.4306, 0.625, 0.4306, 0.3333, 0.4583, 0.3333, 0.4583, 0.2778, 0.4583, 0.25, 0.4583, 1.0, 0.4583, 0.9722, 0.4028, 0.9167, 0.4028, 0.8333, 0.4583, 0.8333, 0.4583, 0.9167, 0.4583, 0.7778, 0.5417, 0.7778, 0.5417, 0.8333, 0.4583, 0.8333, 0.4583, 0.2778, 0.4583, 0.9722, 0.5417, 0.9722, 0.5417, 0.2778, 0.4583, 0.9167, 0.5417, 0.9167, 0.5417, 0.9722, 0.4583, 0.9722, 0.5417, 0.625, 0.4583, 0.625, 0.4583, 0.3056, 0.5417, 0.3056, 0.5417, 0.9167, 0.5417, 0.8333, 0.5972, 0.8333, 0.5972, 0.9167, 0.4583, 0.4167, 0.4583, 0.625, 0.4583, 0.625, 0.4583, 0.4444, 0.5417, 0.3333, 0.5417, 0.625, 0.5417, 0.625, 0.5417, 0.3056, 0.5694, 0.3333, 0.5694, 0.625, 0.5417, 0.625, 0.5417, 0.3333, 0.4306, 0.4167, 0.4306, 0.625, 0.4583, 0.625, 0.4583, 0.4167, 0.5417, 0.625, 0.4583, 0.625, 0.4583, 0.625, 0.5417, 0.625, 0.4583, 0.625, 0.4861, 0.625, 0.4583, 0.625, 0.5694, 0.625, 0.5694, 0.625, 0.5417, 0.625, 0.5417, 0.625, 0.5417, 0.625, 0.5417, 0.625, 0.4583, 0.625, 0.4583, 0.625, 0.4583, 0.625, 0.4583, 0.625, 0.4306, 0.625, 0.4306, 0.625, 0.5417, 0.8333, 0.5417, 0.9167, 0.4583, 0.9167, 0.4583, 0.8333, 0.375, 0.75, 0.4583, 0.75, 0.4583, 0.75, 0.375, 0.75, 0.4583, 0.75, 0.4583, 0.7778, 0.4583, 0.7778, 0.4583, 0.75, 0.4583, 0.7778, 0.4583, 0.8333, 0.4583, 0.8333, 0.4583, 0.7778, 0.4583, 0.8333, 0.4028, 0.8333, 0.4028, 0.8333, 0.4583, 0.8333, 0.4028, 0.8333, 0.375, 0.8333, 0.375, 0.8333, 0.4028, 0.8333, 0.375, 0.8333, 0.375, 0.75, 0.375, 0.75, 0.375, 0.8333, 0.5417, 0.75, 0.625, 0.75, 0.625, 0.75, 0.5417, 0.75, 0.625, 0.75, 0.625, 0.8333, 0.625, 0.8333, 0.625, 0.75, 0.625, 0.8333, 0.5972, 0.8333, 0.5972, 0.8333, 0.625, 0.8333, 0.5972, 0.8333, 0.5417, 0.8333, 0.5417, 0.8333, 0.5972, 0.8333, 0.5417, 0.8333, 0.5417, 0.7778, 0.5417, 0.7778, 0.5417, 0.8333, 0.5417, 0.7778, 0.5417, 0.75, 0.5417, 0.75, 0.5417, 0.7778, 0.375, 0.9167, 0.4028, 0.9167, 0.4028, 0.9167, 0.375, 0.9167, 0.4028, 0.9167, 0.4583, 0.9167, 0.4583, 0.9167, 0.4028, 0.9167, 0.4583, 0.9167, 0.4583, 0.9722, 0.4583, 0.9722, 0.4583, 0.9167, 0.4583, 0.9722, 0.4583, 1.0, 0.4583, 1.0, 0.4583, 0.9722, 0.4583, 1.0, 0.375, 1.0, 0.375, 1.0, 0.4583, 1.0, 0.375, 1.0, 0.375, 0.9167, 0.375, 0.9167, 0.375, 1.0, 0.5417, 0.9167, 0.5972, 0.9167, 0.5972, 0.9167, 0.5417, 0.9167, 0.5972, 0.9167, 0.625, 0.9167, 0.625, 0.9167, 0.5972, 0.9167, 0.625, 0.9167, 0.625, 1.0, 0.625, 1.0, 0.625, 0.9167, 0.625, 1.0, 0.5417, 1.0, 0.5417, 1.0, 0.625, 1.0, 0.5417, 1.0, 0.5417, 0.9722, 0.5417, 0.9722, 0.5417, 1.0, 0.5417, 0.9722, 0.5417, 0.9167, 0.5417, 0.9167, 0.5417, 0.9722, 0.5417, 0.4444, 0.4583, 0.4444, 0.4583, 0.4444, 0.5417, 0.4444, 0.4583, 0.4444, 0.4583, 0.4444, 0.4583, 0.625, 0.4861, 0.625, 0.5139, 0.625, 0.5417, 0.625, 0.5417, 0.4444, 0.5417, 0.4444, 0.4583, 0.625, 0.5417, 0.625, 0.5139, 0.625, 0.4861, 0.625, 0.5139, 0.625, 0.5417, 0.625, 0.5417, 0.625, 0.5417, 0.4722, 0.5417, 0.625, 0.5417, 0.4722, 0.5417, 0.7778, 0.4583, 0.7778, 0.4583, 0.7778, 0.5417, 0.7778, 0.4583, 0.7778, 0.4583, 0.625, 0.4583, 0.7778, 0.4583, 0.4722, 0.5417, 0.4722, 0.5417, 0.4722, 0.4583, 0.4722, 0.5417, 0.7778, 0.4583, 0.7778, 0.4583, 0.7778, 0.5417, 0.7778, 0.4583, 0.7778, 0.4583, 0.4722, 0.4583, 0.4722, 0.4583, 0.7778, 0.4583, 0.4722, 0.5417, 0.4722, 0.5417, 0.4722, 0.4583, 0.4722, 0.5417, 0.4722, 0.5417, 0.7778, 0.5417, 0.7778, 0.5417, 0.4722, 0.5417, 0.7778, 0.5417, 0.7778, 0.5417, 0.7778, 0.4583, 0.4722, 0.4583, 0.4722, 0.4583, 0.4722, 0.5417, 0.4444, 0.4583, 0.4444, 0.4583, 0.4722, 0.5417, 0.4722, 0.5139, 0.625, 0.5417, 0.4444, 0.5417, 0.4722, 0.5417, 0.7778, 0.4861, 0.625, 0.5139, 0.625, 0.5417, 0.7778, 0.4583, 0.7778, 0.4583, 0.4444, 0.4861, 0.625, 0.4583, 0.7778, 0.4583, 0.4722, 0.5417, 0.7778, 0.5417, 0.7778, 0.5417, 0.625, 0.5417, 0.7778, 0.4583, 0.4722, 0.4583, 0.625, 0.4583, 0.4722, 0.4583, 0.4722, 0.4583, 0.7778, 0.4583, 0.625, 0.4583, 0.4722, 0.4583, 0.7778, 0.4583, 0.7778, 0.4583, 0.625, 0.4583, 0.7778, 0.5417, 0.625, 0.5417, 0.7778, 0.5417, 0.4722, 0.5417, 0.625, 0.5417, 0.4722, 0.5417, 0.4722, 0.5417, 0.4722, 0.5417, 0.4722, 0.5417, 0.7778, 0.5417, 0.625, 0.5417, 0.625, 0.5417, 0.7778, 0.5417, 0.7778, 0.4583, 0.625, 0.4583, 0.4722, 0.4583, 0.4722, 0.4583, 0.7778, 0.4583, 0.4722, 0.4583, 0.625, 0.5417, 0.7778, 0.4583, 0.7778, 0.4583, 0.7778, 0.5417, 0.7778, 0.4583, 0.7778, 0.4583, 0.7778, 0.4583, 0.7778, 0.4583, 0.7778, 0.4583, 0.7778, 0.4583, 0.7778, 0.4583, 0.7778, 0.4583, 0.7778, 0.4583, 0.7778, 0.5417, 0.7778, 0.5417, 0.7778, 0.4583, 0.7778, 0.5417, 0.7778, 0.5417, 0.7778, 0.5417, 0.7778, 0.5417, 0.7778, 0.5417, 0.7778, 0.5417, 0.7778, 0.5417, 0.7778, 0.5417, 0.7778, 0.4583, 0.4722, 0.5417, 0.4722, 0.5417, 0.4722, 0.4583, 0.4722, 0.5417, 0.4722, 0.5417, 0.4722, 0.5417, 0.4722, 0.5417, 0.4722, 0.5417, 0.4722, 0.5417, 0.4722, 0.5417, 0.4722, 0.5417, 0.4722, 0.5417, 0.4722, 0.4583, 0.4722, 0.4583, 0.4722, 0.5417, 0.4722, 0.4583, 0.4722, 0.4583, 0.4722, 0.4583, 0.4722, 0.4583, 0.4722, 0.4583, 0.4722, 0.4583, 0.4722, 0.4583, 0.4722, 0.4583, 0.4722, 0.5417, 0.4722, 0.5417, 0.4722, 0.5417, 0.4722, 0.4583, 0.4722, 0.5417, 0.4722, 0.5417, 0.4722, 0.4583, 0.4722, 0.4583, 0.7778, 0.4583, 0.7778, 0.4583, 0.7778, 0.5417, 0.7778, 0.4583, 0.7778, 0.4583, 0.7778, 0.5417, 0.7778, 0.4028, 0.3333, 0.4028, 0.4167, 0.4028, 0.4167, 0.4028, 0.3333, 0.4028, 0.8333, 0.4028, 0.9167, 0.4028, 0.9167, 0.4028, 0.8333, 0.4028, 0.9167, 0.4028, 0.3333, 0.4028, 0.3333, 0.4028, 0.9167, 0.4306, 0.625, 0.4306, 0.625, 0.4306, 0.625, 0.4306, 0.625, 0.4306, 0.625, 0.4306, 0.4167, 0.4306, 0.4167, 0.4306, 0.625, 0.4306, 0.4167, 0.4306, 0.3333, 0.4306, 0.3333, 0.4306, 0.4167, 0.5694, 0.625, 0.5694, 0.3333, 0.5694, 0.3333, 0.5694, 0.625, 0.5972, 0.9167, 0.5972, 0.8333, 0.5972, 0.8333, 0.5972, 0.9167, 0.5972, 0.8333, 0.5972, 0.4167, 0.5972, 0.4167, 0.5972, 0.8333, 0.5972, 0.4167, 0.5972, 0.3333, 0.5972, 0.3333, 0.5972, 0.4167, 0.4028, 0.3333, 0.4028, 0.3333, 0.4028, 0.3333, 0.4028, 0.8333, 0.4028, 0.8333, 0.4028, 0.625, 0.4028, 0.8333, 0.4028, 0.8333, 0.4028, 0.8333, 0.4028, 0.8333, 0.4306, 0.625, 0.4306, 0.625, 0.4306, 0.3333, 0.4306, 0.3333, 0.5694, 0.625, 0.5694, 0.625, 0.5694, 0.625, 0.5694, 0.625, 0.5694, 0.4167, 0.5694, 0.4167, 0.5694, 0.3333, 0.5694, 0.3333, 0.5694, 0.625, 0.5694, 0.625, 0.5694, 0.4167, 0.5694, 0.4167, 0.5972, 0.9167, 0.5972, 0.9167, 0.5972, 0.625, 0.5972, 0.9167, 0.5972, 0.9167, 0.5972, 0.9167, 0.5972, 0.9167, 0.5972, 0.4167, 0.5972, 0.4167, 0.5972, 0.4167, 0.4028, 0.8333, 0.4028, 0.9167, 0.4306, 0.625, 0.4306, 0.625, 0.4028, 0.9167, 0.4028, 0.3333, 0.4306, 0.3333, 0.4306, 0.625, 0.4028, 0.3333, 0.4028, 0.4167, 0.4306, 0.4167, 0.4306, 0.3333, 0.4028, 0.4167, 0.4028, 0.8333, 0.4306, 0.625, 0.4306, 0.4167, 0.5694, 0.625, 0.5694, 0.625, 0.5972, 0.9167, 0.5972, 0.8333, 0.5694, 0.625, 0.5694, 0.3333, 0.5972, 0.3333, 0.5972, 0.9167, 0.5694, 0.3333, 0.5694, 0.4167, 0.5972, 0.4167, 0.5972, 0.3333, 0.5694, 0.4167, 0.5694, 0.625, 0.5972, 0.8333, 0.5972, 0.4167, 0.4028, 0.4167, 0.4028, 0.8333, 0.4028, 0.8333, 0.4028, 0.4167, 0.4028, 0.3333, 0.4028, 0.625, 0.4028, 0.3333, 0.4028, 0.3333, 0.5972, 0.4167, 0.5972, 0.625, 0.5972, 0.4167, 0.5972, 0.4167, 0.5972, 0.3333, 0.5972, 0.9167, 0.5972, 0.9167, 0.5972, 0.3333, 0.4028, 0.9167, 0.4028, 0.3333, 0.4028, 0.3333, 0.4028, 0.9167, 0.4028, 0.3333, 0.4028, 0.9167, 0.4028, 0.9167, 0.4028, 0.3333, 0.5972, 0.8333, 0.5972, 0.4167, 0.5972, 0.4167, 0.5972, 0.8333, 0.5972, 0.4167, 0.5972, 0.8333, 0.5972, 0.8333, 0.5972, 0.4167, 0.4028, 0.3333, 0.4028, 0.4167, 0.4028, 0.4167, 0.4028, 0.3333, 0.4028, 0.4167, 0.4028, 0.4167, 0.4028, 0.4167, 0.4028, 0.4167, 0.4028, 0.4167, 0.4028, 0.3333, 0.4028, 0.3333, 0.4028, 0.4167, 0.4028, 0.3333, 0.4028, 0.3333, 0.4028, 0.3333, 0.4028, 0.3333, 0.4028, 0.8333, 0.4028, 0.9167, 0.4028, 0.9167, 0.4028, 0.8333, 0.4028, 0.9167, 0.4028, 0.9167, 0.4028, 0.9167, 0.4028, 0.9167, 0.4028, 0.9167, 0.4028, 0.8333, 0.4028, 0.8333, 0.4028, 0.9167, 0.4028, 0.8333, 0.4028, 0.8333, 0.4028, 0.8333, 0.4028, 0.8333, 0.5972, 0.9167, 0.5972, 0.8333, 0.5972, 0.8333, 0.5972, 0.9167, 0.5972, 0.8333, 0.5972, 0.8333, 0.5972, 0.8333, 0.5972, 0.8333, 0.5972, 0.8333, 0.5972, 0.9167, 0.5972, 0.9167, 0.5972, 0.8333, 0.5972, 0.9167, 0.5972, 0.9167, 0.5972, 0.9167, 0.5972, 0.9167, 0.5972, 0.4167, 0.5972, 0.3333, 0.5972, 0.3333, 0.5972, 0.4167, 0.5972, 0.3333, 0.5972, 0.3333, 0.5972, 0.3333, 0.5972, 0.3333, 0.5972, 0.3333, 0.5972, 0.4167, 0.5972, 0.4167, 0.5972, 0.3333, 0.5972, 0.4167, 0.5972, 0.4167, 0.5972, 0.4167, 0.5972, 0.4167, 0.4028, 0.4167, 0.4028, 0.8333, 0.4028, 0.8333, 0.4028, 0.4167, 0.4028, 0.8333, 0.4028, 0.4167, 0.4028, 0.4167, 0.4028, 0.8333, 0.5972, 0.3333, 0.5972, 0.9167, 0.5972, 0.9167, 0.5972, 0.3333, 0.5972, 0.9167, 0.5972, 0.3333, 0.5972, 0.3333, 0.5972, 0.9167, 0.4028, 0.3333, 0.4028, 0.4167, 0.4028, 0.4167, 0.4028, 0.3333, 0.4028, 0.4167, 0.4028, 0.4167, 0.4028, 0.4167, 0.4028, 0.4167, 0.4028, 0.4167, 0.4028, 0.4167, 0.4028, 0.4167, 0.4028, 0.4167, 0.4028, 0.4167, 0.4028, 0.3333, 0.4028, 0.3333, 0.4028, 0.4167, 0.4028, 0.3333, 0.4028, 0.3333, 0.4028, 0.3333, 0.4028, 0.3333, 0.4028, 0.3333, 0.4028, 0.3333, 0.4028, 0.3333, 0.4028, 0.3333, 0.4028, 0.8333, 0.4028, 0.9167, 0.4028, 0.9167, 0.4028, 0.8333, 0.4028, 0.9167, 0.4028, 0.9167, 0.4028, 0.9167, 0.4028, 0.9167, 0.4028, 0.9167, 0.4028, 0.9167, 0.4028, 0.9167, 0.4028, 0.9167, 0.4028, 0.9167, 0.4028, 0.8333, 0.4028, 0.8333, 0.4028, 0.9167, 0.4028, 0.8333, 0.4028, 0.8333, 0.4028, 0.8333, 0.4028, 0.8333, 0.4028, 0.8333, 0.4028, 0.8333, 0.4028, 0.8333, 0.4028, 0.8333, 0.5972, 0.9167, 0.5972, 0.8333, 0.5972, 0.8333, 0.5972, 0.9167, 0.5972, 0.8333, 0.5972, 0.8333, 0.5972, 0.8333, 0.5972, 0.8333, 0.5972, 0.8333, 0.5972, 0.8333, 0.5972, 0.8333, 0.5972, 0.8333, 0.5972, 0.8333, 0.5972, 0.9167, 0.5972, 0.9167, 0.5972, 0.8333, 0.5972, 0.9167, 0.5972, 0.9167, 0.5972, 0.9167, 0.5972, 0.9167, 0.5972, 0.9167, 0.5972, 0.9167, 0.5972, 0.9167, 0.5972, 0.9167, 0.5972, 0.4167, 0.5972, 0.3333, 0.5972, 0.3333, 0.5972, 0.4167, 0.5972, 0.3333, 0.5972, 0.3333, 0.5972, 0.3333, 0.5972, 0.3333, 0.5972, 0.3333, 0.5972, 0.3333, 0.5972, 0.3333, 0.5972, 0.3333, 0.5972, 0.3333, 0.5972, 0.4167, 0.5972, 0.4167, 0.5972, 0.3333, 0.5972, 0.4167, 0.5972, 0.4167, 0.5972, 0.4167, 0.5972, 0.4167, 0.5972, 0.4167, 0.5972, 0.4167, 0.5972, 0.4167, 0.5972, 0.4167, 0.4028, 0.3333, 0.4028, 0.4167, 0.4028, 0.4167, 0.4028, 0.3333, 0.4028, 0.4167, 0.4028, 0.4167, 0.4028, 0.4167, 0.4028, 0.9167, 0.4028, 0.9167, 0.4028, 0.9167, 0.4028, 0.8333, 0.4028, 0.9167, 0.4028, 0.9167, 0.4028, 0.8333, 0.5972, 0.8333, 0.5972, 0.625, 0.5972, 0.4167, 0.5972, 0.8333, 0.5972, 0.8333, 0.5972, 0.8333, 0.5972, 0.625, 0.5972, 0.8333, 0.5972, 0.8333, 0.5972, 0.8333, 0.5972, 0.4167, 0.5972, 0.3333, 0.5972, 0.3333, 0.5972, 0.4167, 0.5972, 0.3333, 0.5972, 0.3333, 0.5972, 0.3333, 0.5972, 0.625, 0.5972, 0.3333, 0.5972, 0.3333, 0.5972, 0.3333, 0.5972, 0.625, 0.5972, 0.9167, 0.5972, 0.3333, 0.5972, 0.9167, 0.5972, 0.8333, 0.5972, 0.8333, 0.5972, 0.9167, 0.5972, 0.625, 0.7083, 0.25, 0.625, 0.9167, 0.5972, 0.625, 0.625, 0.9167, 0.5972, 0.9167, 0.5972, 0.4167, 0.5972, 0.625, 0.625, 0.4167, 0.625, 0.4167, 0.5972, 0.625, 0.7917, 0.0, 0.4028, 0.625, 0.4028, 0.4167, 0.4028, 0.4167, 0.4028, 0.4167, 0.4028, 0.625, 0.4028, 0.8333, 0.4028, 0.4167, 0.4028, 0.9167, 0.4028, 0.9167, 0.4028, 0.625, 0.4028, 0.9167, 0.4028, 0.9167, 0.4028, 0.625, 0.4028, 0.3333, 0.4028, 0.3333, 0.4028, 0.625, 0.375, 0.3333, 0.375, 0.3333, 0.4028, 0.625, 0.2917, 0.0, 0.4028, 0.625, 0.2083, 0.25, 0.375, 0.8333, 0.4028, 0.625, 0.375, 0.8333, 0.4028, 0.8333])
me_pcube1.materials.append(mat_initialshadinggroup)
me_pcube1.use_remesh_preserve_volume = False
me_pcube1.use_remesh_preserve_attributes = False
me_pcube1.use_mirror_vertex_groups = False
me_pcube1.update()

# ---- objects
ob_mesh_012 = bpy.data.objects.new('Mesh.012', me_polysurface2)
ob_mesh_009 = bpy.data.objects.new('Mesh.009', me_pcube1)

# ---- transforms, parenting, visibility, modifiers, constraints
ob_mesh_012.location = (0.0, 0.0, -1.907e-06)
ob_mesh_012.rotation_euler = (1.571, -0.0, 3.142)
ob_mesh_012.scale = (49.32, 49.32, 49.32)
ob_mesh_012.lineart.crease_threshold = 0.0
ob_mesh_009.location = (-4.235e-22, 0.0, -1.907e-06)
ob_mesh_009.rotation_euler = (1.571, -0.0, 3.142)
ob_mesh_009.scale = (49.32, 49.32, 49.32)
ob_mesh_009.lineart.crease_threshold = 0.0

# ---- collection membership
col_collection_1.objects.link(ob_mesh_012)
col_collection_1.objects.link(ob_mesh_009)

# ---- scene / render settings (as saved in the file)
scene.frame_start = 1; scene.frame_end = 250; scene.frame_set(113)
scene.render.engine = 'BLENDER_EEVEE_NEXT'
scene.render.image_settings.color_mode = 'RGB'
scene.render.image_settings.compression = 90
scene.render.resolution_percentage = 50
scene.render.dither_intensity = 0.0
scene.render.bake_margin = 2
scene.render.bake_bias = 0.0
scene.cycles.use_denoising = False
scene.cycles.samples = 10
scene.cycles.sampling_pattern = 'TABULATED_SOBOL'
scene.cycles.light_sampling_threshold = 0.0
scene.cycles.use_adaptive_sampling = False
scene.cycles.use_light_tree = False
scene.cycles.blur_glossy = 0.0
scene.cycles.volume_bounces = 1
scene.cycles.pixel_filter_type = 'GAUSSIAN'
scene.cycles.sample_clamp_indirect = 0.0
scene.view_settings.view_transform = 'Standard'
bpy.context.view_layer.update()

# ---- added for rendering (the .blend has no active camera and no usable light): camera, sun
cam_auto = bpy.data.cameras.new('AutoCamera')
cam_auto.lens = 50.0
cam_auto.sensor_width = 36.0
cam_auto.clip_end = 9701.89
ob_auto_camera = bpy.data.objects.new('AutoCamera', cam_auto)
scene.collection.objects.link(ob_auto_camera)
ob_auto_camera.location = (546.619, -662.336, 509.548)
ob_auto_camera.rotation_euler = (1.09748, -7.21219e-08, 0.694738)
scene.camera = ob_auto_camera
light_auto_sun = bpy.data.lights.new('AutoSun', 'SUN')
light_auto_sun.energy = 3.0
light_auto_sun.angle = 0.0523599
ob_auto_sun = bpy.data.objects.new('AutoSun', light_auto_sun)
scene.collection.objects.link(ob_auto_sun)
ob_auto_sun.rotation_euler = (0.872665, 0.174533, 0.523599)
bpy.context.view_layer.update()
